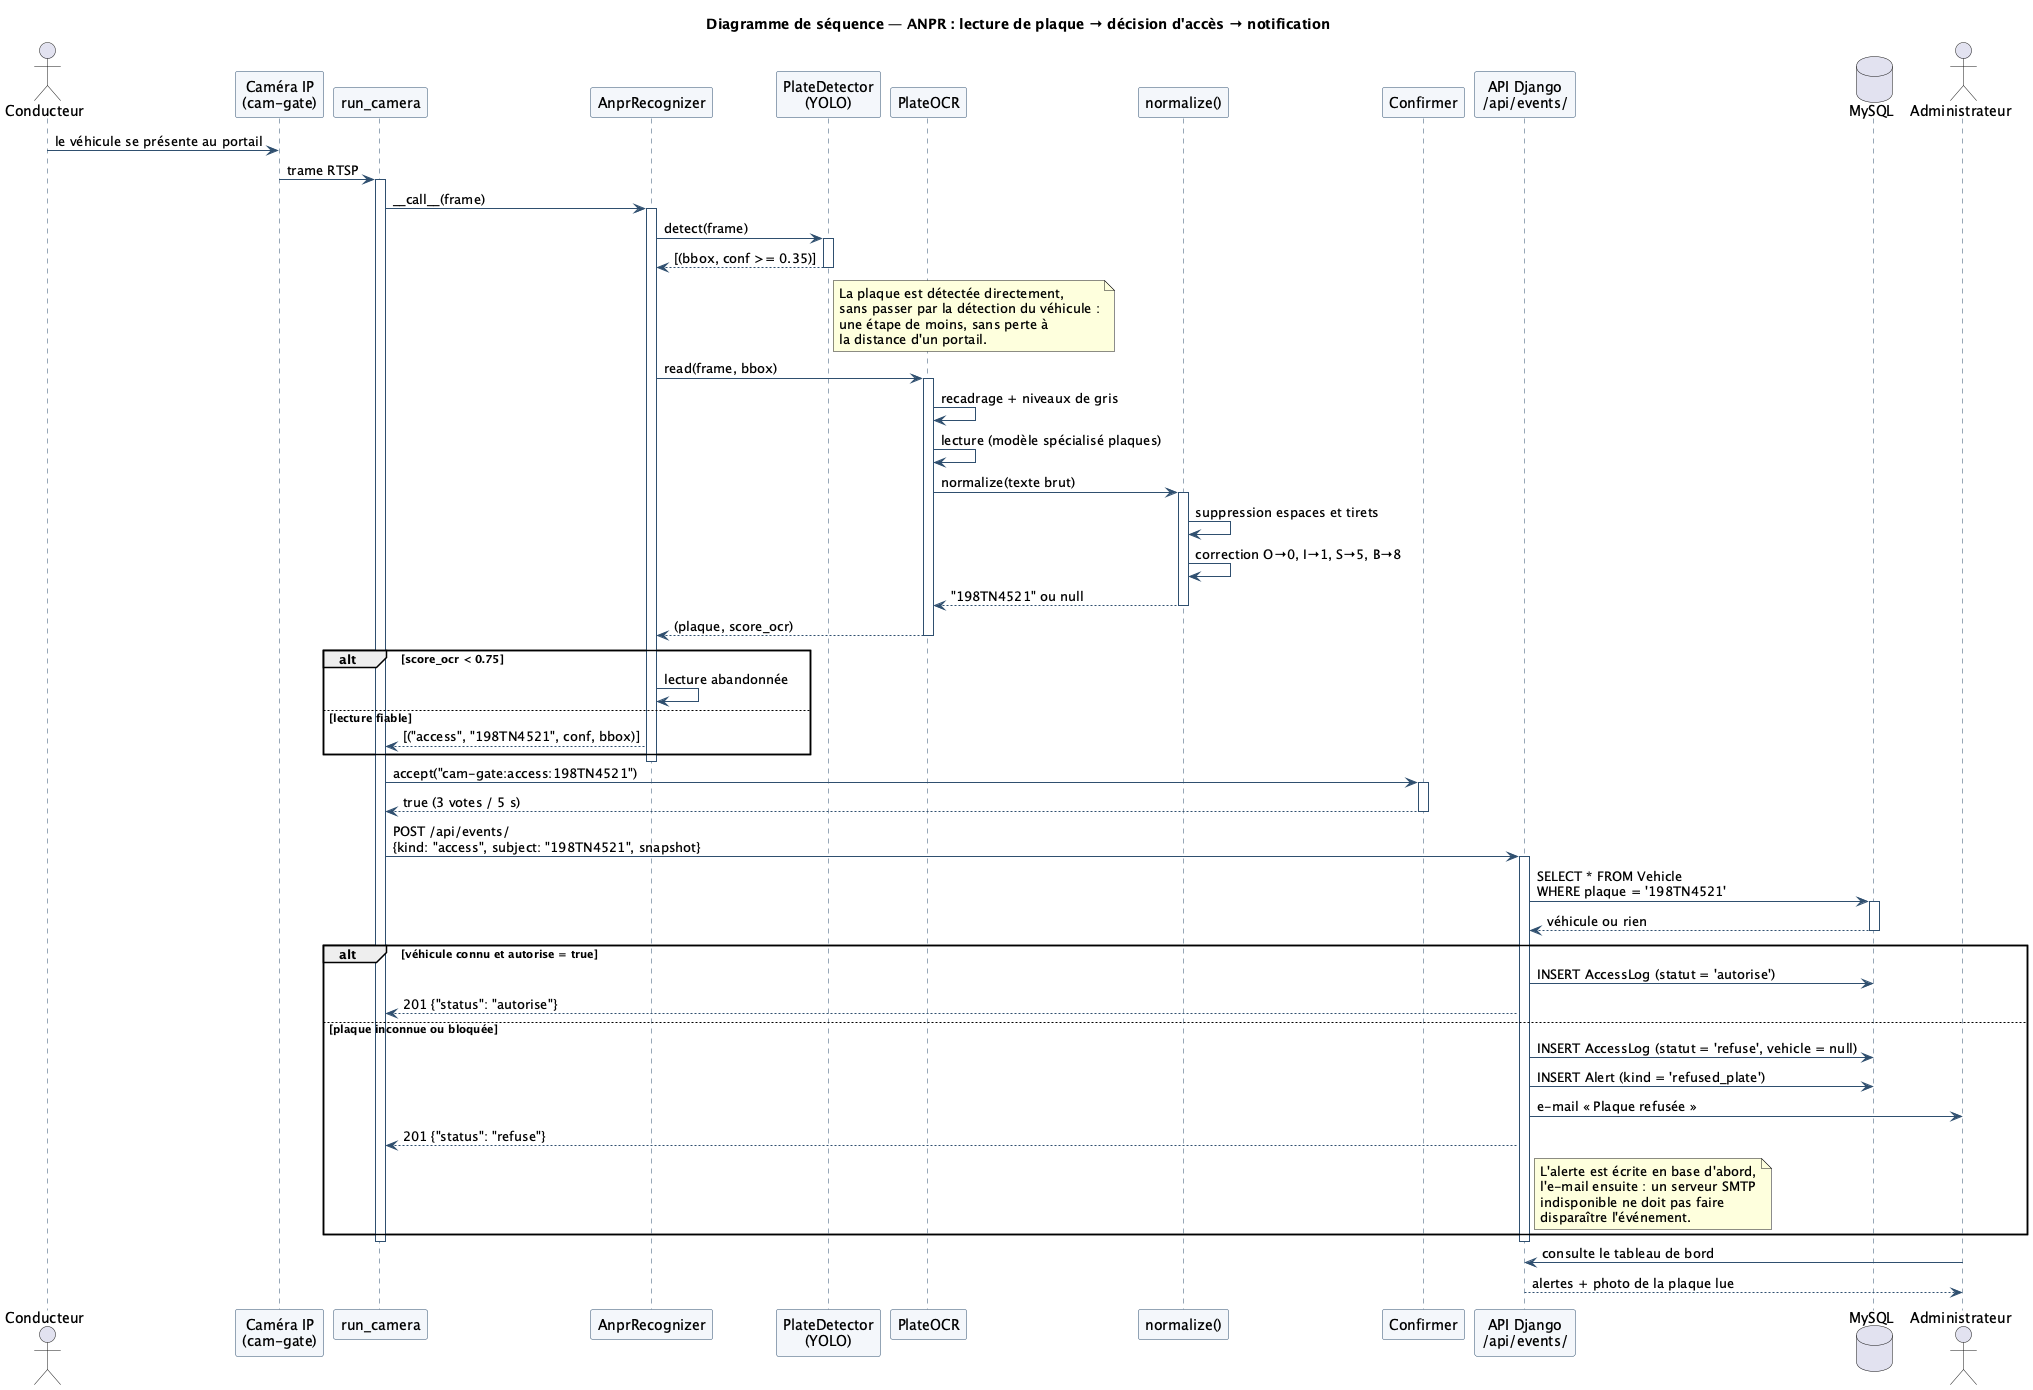

The diagram above was rendered by PlantUML. Its source (embedded in the PNG):
@startuml sequence-anpr
title Diagramme de séquence — ANPR : lecture de plaque → décision d'accès → notification

skinparam backgroundColor #FFFFFF
skinparam shadowing false
skinparam sequence {
  ArrowColor #2F4F6F
  LifeLineBorderColor #2F4F6F
  ParticipantBackgroundColor #F4F7FB
  ParticipantBorderColor #2F4F6F
}

actor "Conducteur" as D
participant "Caméra IP\n(cam-gate)" as Cam
participant "run_camera" as Loop
participant "AnprRecognizer" as Reco
participant "PlateDetector\n(YOLO)" as YOLO
participant "PlateOCR" as OCR
participant "normalize()" as Norm
participant "Confirmer" as Conf
participant "API Django\n/api/events/" as API
database "MySQL" as DB
actor "Administrateur" as Admin

D -> Cam : le véhicule se présente au portail
Cam -> Loop : trame RTSP
activate Loop

Loop -> Reco : ~__call~__(frame)
activate Reco

Reco -> YOLO : detect(frame)
activate YOLO
YOLO --> Reco : [(bbox, conf >= 0.35)]
deactivate YOLO
note right of YOLO
  La plaque est détectée directement,
  sans passer par la détection du véhicule :
  une étape de moins, sans perte à
  la distance d'un portail.
end note

Reco -> OCR : read(frame, bbox)
activate OCR
OCR -> OCR : recadrage + niveaux de gris
OCR -> OCR : lecture (modèle spécialisé plaques)
OCR -> Norm : normalize(texte brut)
activate Norm
Norm -> Norm : suppression espaces et tirets
Norm -> Norm : correction O→0, I→1, S→5, B→8
Norm --> OCR : "198TN4521" ou null
deactivate Norm
OCR --> Reco : (plaque, score_ocr)
deactivate OCR

alt score_ocr < 0.75
  Reco -> Reco : lecture abandonnée
else lecture fiable
  Reco --> Loop : [("access", "198TN4521", conf, bbox)]
end
deactivate Reco

Loop -> Conf : accept("cam-gate:access:198TN4521")
activate Conf
Conf --> Loop : true (3 votes / 5 s)
deactivate Conf

Loop -> API : POST /api/events/\n{kind: "access", subject: "198TN4521", snapshot}
activate API
API -> DB : SELECT * FROM Vehicle\nWHERE plaque = '198TN4521'
activate DB
DB --> API : véhicule ou rien
deactivate DB

alt véhicule connu et autorise = true
  API -> DB : INSERT AccessLog (statut = 'autorise')
  API --> Loop : 201 {"status": "autorise"}
else plaque inconnue ou bloquée
  API -> DB : INSERT AccessLog (statut = 'refuse', vehicle = null)
  API -> DB : INSERT Alert (kind = 'refused_plate')
  API -> Admin : e-mail « Plaque refusée »
  API --> Loop : 201 {"status": "refuse"}
  note right of API
    L'alerte est écrite en base d'abord,
    l'e-mail ensuite : un serveur SMTP
    indisponible ne doit pas faire
    disparaître l'événement.
  end note
end
deactivate API
deactivate Loop

Admin -> API : consulte le tableau de bord
API --> Admin : alertes + photo de la plaque lue

@enduml